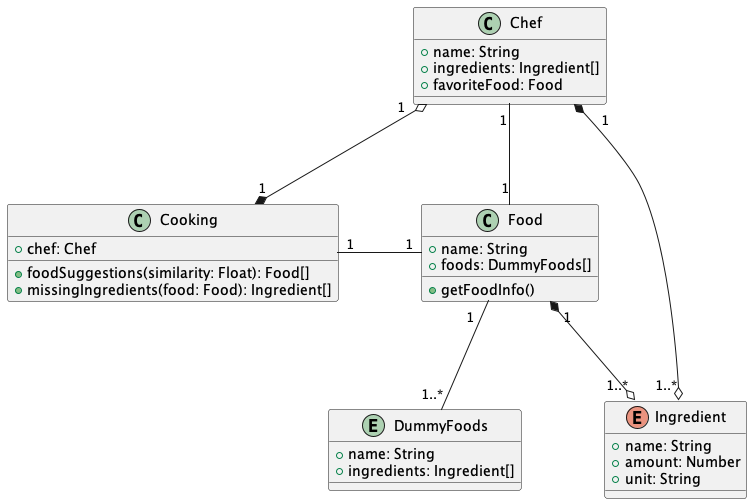

The diagram above was rendered by PlantUML. Its source (embedded in the PNG):
@startuml Kokki

entity DummyFoods {
  + name: String
  + ingredients: Ingredient[]
}

enum Ingredient {
  + name: String
  + amount: Number
  + unit: String
}

class Food {
  + name: String
  + foods: DummyFoods[]

  + getFoodInfo()
}

class Cooking {
  + chef: Chef

  + foodSuggestions(similarity: Float): Food[]
  + missingIngredients(food: Food): Ingredient[]
}

class Chef {
  + name: String
  + ingredients: Ingredient[]
  + favoriteFood: Food
}

Food "1" *--o "1..*" Ingredient
Chef "1" *-left-o "1..*" Ingredient
Chef "1" o-right-* "1" Cooking

Food "1" -left- "1" Cooking
Food "1" -up- "1" Chef
Food "1" -down- "1..*" DummyFoods

@enduml